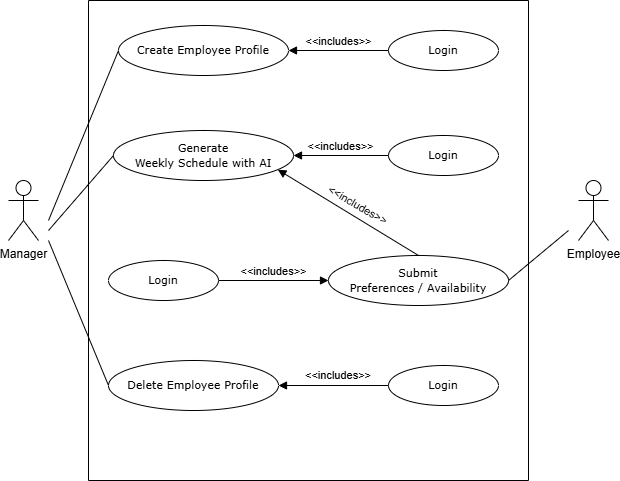

The diagram above was exported from draw.io. Its source (the exported page's mxGraphModel, read from the mxfile embedded in the PNG):
<mxGraphModel dx="1281" dy="527" grid="1" gridSize="10" guides="1" tooltips="1" connect="1" arrows="1" fold="1" page="1" pageScale="1" pageWidth="850" pageHeight="1100" math="0" shadow="0">
  <root>
    <mxCell id="0" />
    <mxCell id="1" parent="0" />
    <mxCell id="cEsLrIs5k_wSKgPHyXZv-1" parent="1" style="shape=umlActor;verticalLabelPosition=bottom;verticalAlign=top;html=1;" value="Manager&lt;div&gt;&lt;br&gt;&lt;/div&gt;" vertex="1">
      <mxGeometry height="60" width="30" x="120" y="220" as="geometry" />
    </mxCell>
    <mxCell id="cEsLrIs5k_wSKgPHyXZv-3" parent="1" style="swimlane;startSize=0;" value="" vertex="1">
      <mxGeometry height="480" width="440" x="200" y="40" as="geometry" />
    </mxCell>
    <mxCell id="cEsLrIs5k_wSKgPHyXZv-6" parent="cEsLrIs5k_wSKgPHyXZv-3" style="ellipse;whiteSpace=wrap;html=1;" value="&lt;span style=&quot;line-height: 115%; font-family: Verdana, sans-serif; border: none;&quot;&gt;&lt;font style=&quot;font-size: 11px;&quot;&gt;Create&amp;nbsp;Employee Profile&lt;/font&gt;&lt;/span&gt;" vertex="1">
      <mxGeometry height="50" width="170" x="30" y="25" as="geometry" />
    </mxCell>
    <mxCell id="cEsLrIs5k_wSKgPHyXZv-9" edge="1" parent="cEsLrIs5k_wSKgPHyXZv-3" source="cEsLrIs5k_wSKgPHyXZv-10" style="html=1;verticalAlign=bottom;endArrow=block;curved=0;rounded=0;entryX=1;entryY=0.5;entryDx=0;entryDy=0;exitX=0;exitY=0.5;exitDx=0;exitDy=0;" target="cEsLrIs5k_wSKgPHyXZv-6" value="&amp;lt;&amp;lt;includes&amp;gt;&amp;gt;">
      <mxGeometry relative="1" width="80" as="geometry">
        <mxPoint x="160" y="30" as="sourcePoint" />
        <mxPoint x="270" y="250" as="targetPoint" />
      </mxGeometry>
    </mxCell>
    <mxCell id="cEsLrIs5k_wSKgPHyXZv-10" parent="cEsLrIs5k_wSKgPHyXZv-3" style="ellipse;whiteSpace=wrap;html=1;" value="&lt;font face=&quot;Verdana&quot; style=&quot;font-size: 11px;&quot;&gt;Login&lt;/font&gt;" vertex="1">
      <mxGeometry height="40" width="110" x="300" y="30" as="geometry" />
    </mxCell>
    <mxCell id="cEsLrIs5k_wSKgPHyXZv-12" parent="cEsLrIs5k_wSKgPHyXZv-3" style="ellipse;whiteSpace=wrap;html=1;" value="&lt;font face=&quot;Verdana&quot; style=&quot;font-size: 11px;&quot;&gt;Login&lt;/font&gt;" vertex="1">
      <mxGeometry height="40" width="110" x="20" y="260" as="geometry" />
    </mxCell>
    <mxCell id="cEsLrIs5k_wSKgPHyXZv-14" parent="cEsLrIs5k_wSKgPHyXZv-3" style="ellipse;whiteSpace=wrap;html=1;" value="&lt;span style=&quot;line-height: 115%; font-family: Verdana, sans-serif; border: none;&quot;&gt;&lt;font style=&quot;font-size: 11px;&quot;&gt;Submit&lt;br/&gt;Preferences / Availability&lt;/font&gt;&lt;/span&gt;" vertex="1">
      <mxGeometry height="50" width="180" x="240" y="255" as="geometry" />
    </mxCell>
    <mxCell id="cEsLrIs5k_wSKgPHyXZv-16" edge="1" parent="cEsLrIs5k_wSKgPHyXZv-3" source="cEsLrIs5k_wSKgPHyXZv-12" style="html=1;verticalAlign=bottom;endArrow=block;curved=0;rounded=0;entryX=0;entryY=0.5;entryDx=0;entryDy=0;exitX=1;exitY=0.5;exitDx=0;exitDy=0;" target="cEsLrIs5k_wSKgPHyXZv-14" value="&amp;lt;&amp;lt;includes&amp;gt;&amp;gt;">
      <mxGeometry relative="1" width="80" as="geometry">
        <mxPoint x="190" y="250" as="sourcePoint" />
        <mxPoint x="270" y="250" as="targetPoint" />
      </mxGeometry>
    </mxCell>
    <mxCell id="cEsLrIs5k_wSKgPHyXZv-24" parent="cEsLrIs5k_wSKgPHyXZv-3" style="ellipse;whiteSpace=wrap;html=1;" value="&lt;font face=&quot;Verdana&quot; style=&quot;font-size: 11px;&quot;&gt;Login&lt;/font&gt;" vertex="1">
      <mxGeometry height="40" width="110" x="300" y="135" as="geometry" />
    </mxCell>
    <mxCell id="cEsLrIs5k_wSKgPHyXZv-25" parent="cEsLrIs5k_wSKgPHyXZv-3" style="ellipse;whiteSpace=wrap;html=1;" value="&lt;span lang=&quot;EN-US&quot; style=&quot;line-height: 115%; font-family: Verdana, sans-serif; border: none;&quot;&gt;&lt;font style=&quot;font-size: 11px;&quot;&gt;Generate&lt;br/&gt;Weekly Schedule with AI&lt;/font&gt;&lt;/span&gt;" vertex="1">
      <mxGeometry height="50" width="180" x="25" y="130" as="geometry" />
    </mxCell>
    <mxCell id="cEsLrIs5k_wSKgPHyXZv-26" edge="1" parent="cEsLrIs5k_wSKgPHyXZv-3" source="cEsLrIs5k_wSKgPHyXZv-24" style="html=1;verticalAlign=bottom;endArrow=block;curved=0;rounded=0;entryX=1;entryY=0.5;entryDx=0;entryDy=0;exitX=0;exitY=0.5;exitDx=0;exitDy=0;" target="cEsLrIs5k_wSKgPHyXZv-25" value="&lt;font face=&quot;Helvetica&quot;&gt;&amp;lt;&amp;lt;includes&amp;gt;&amp;gt;&lt;/font&gt;">
      <mxGeometry relative="1" width="80" as="geometry">
        <mxPoint x="190" y="250" as="sourcePoint" />
        <mxPoint x="270" y="250" as="targetPoint" />
      </mxGeometry>
    </mxCell>
    <mxCell id="cEsLrIs5k_wSKgPHyXZv-28" edge="1" parent="cEsLrIs5k_wSKgPHyXZv-3" source="cEsLrIs5k_wSKgPHyXZv-14" style="html=1;verticalAlign=bottom;endArrow=block;curved=0;rounded=0;entryX=0.913;entryY=0.784;entryDx=0;entryDy=0;exitX=0.5;exitY=0;exitDx=0;exitDy=0;entryPerimeter=0;" target="cEsLrIs5k_wSKgPHyXZv-25" value="">
      <mxGeometry relative="1" width="80" as="geometry">
        <mxPoint x="190" y="250" as="sourcePoint" />
        <mxPoint x="270" y="250" as="targetPoint" />
      </mxGeometry>
    </mxCell>
    <mxCell id="cEsLrIs5k_wSKgPHyXZv-29" parent="cEsLrIs5k_wSKgPHyXZv-3" style="text;html=1;whiteSpace=wrap;strokeColor=none;fillColor=none;align=center;verticalAlign=middle;rounded=0;rotation=30;" value="&lt;font style=&quot;font-size: 11px;&quot; face=&quot;Helvetica&quot;&gt;&amp;lt;&amp;lt;includes&amp;gt;&amp;gt;&lt;/font&gt;" vertex="1">
      <mxGeometry height="30" width="119.32" x="210" y="190.22" as="geometry" />
    </mxCell>
    <mxCell id="cEsLrIs5k_wSKgPHyXZv-31" parent="cEsLrIs5k_wSKgPHyXZv-3" style="ellipse;whiteSpace=wrap;html=1;" value="&lt;font face=&quot;Verdana&quot;&gt;&lt;span style=&quot;font-size: 11px;&quot;&gt;Delete Employee Profile&lt;/span&gt;&lt;/font&gt;" vertex="1">
      <mxGeometry height="50" width="170" x="20" y="360" as="geometry" />
    </mxCell>
    <mxCell id="cEsLrIs5k_wSKgPHyXZv-45" parent="cEsLrIs5k_wSKgPHyXZv-3" style="ellipse;whiteSpace=wrap;html=1;" value="&lt;font face=&quot;Verdana&quot; style=&quot;font-size: 11px;&quot;&gt;Login&lt;/font&gt;" vertex="1">
      <mxGeometry height="40" width="110" x="300" y="365" as="geometry" />
    </mxCell>
    <mxCell id="cEsLrIs5k_wSKgPHyXZv-46" edge="1" parent="cEsLrIs5k_wSKgPHyXZv-3" source="cEsLrIs5k_wSKgPHyXZv-45" style="html=1;verticalAlign=bottom;endArrow=block;curved=0;rounded=0;entryX=1;entryY=0.5;entryDx=0;entryDy=0;exitX=0;exitY=0.5;exitDx=0;exitDy=0;" target="cEsLrIs5k_wSKgPHyXZv-31" value="">
      <mxGeometry relative="1" width="80" as="geometry">
        <mxPoint x="190" y="260" as="sourcePoint" />
        <mxPoint x="270" y="260" as="targetPoint" />
      </mxGeometry>
    </mxCell>
    <mxCell id="cEsLrIs5k_wSKgPHyXZv-47" parent="cEsLrIs5k_wSKgPHyXZv-3" style="text;html=1;whiteSpace=wrap;strokeColor=none;fillColor=none;align=center;verticalAlign=middle;rounded=0;rotation=0;" value="&lt;span style=&quot;font-size: 11px; text-wrap-mode: nowrap; background-color: rgb(255, 255, 255);&quot;&gt;&amp;lt;&amp;lt;includes&amp;gt;&amp;gt;&lt;/span&gt;" vertex="1">
      <mxGeometry height="30" width="90" x="205" y="360" as="geometry" />
    </mxCell>
    <mxCell id="cEsLrIs5k_wSKgPHyXZv-4" parent="1" style="shape=umlActor;verticalLabelPosition=bottom;verticalAlign=top;html=1;outlineConnect=0;" value="Employee" vertex="1">
      <mxGeometry height="60" width="30" x="690" y="220" as="geometry" />
    </mxCell>
    <mxCell id="cEsLrIs5k_wSKgPHyXZv-49" edge="1" parent="1" style="endArrow=none;html=1;rounded=0;entryX=0;entryY=0.5;entryDx=0;entryDy=0;" target="cEsLrIs5k_wSKgPHyXZv-6" value="">
      <mxGeometry height="50" relative="1" width="50" as="geometry">
        <mxPoint x="160" y="260" as="sourcePoint" />
        <mxPoint x="450" y="270" as="targetPoint" />
      </mxGeometry>
    </mxCell>
    <mxCell id="cEsLrIs5k_wSKgPHyXZv-50" edge="1" parent="1" style="endArrow=none;html=1;rounded=0;entryX=0;entryY=0.5;entryDx=0;entryDy=0;" target="cEsLrIs5k_wSKgPHyXZv-25" value="">
      <mxGeometry height="50" relative="1" width="50" as="geometry">
        <mxPoint x="160" y="270" as="sourcePoint" />
        <mxPoint x="450" y="270" as="targetPoint" />
      </mxGeometry>
    </mxCell>
    <mxCell id="cEsLrIs5k_wSKgPHyXZv-51" edge="1" parent="1" style="endArrow=none;html=1;rounded=0;entryX=0;entryY=0.5;entryDx=0;entryDy=0;" target="cEsLrIs5k_wSKgPHyXZv-31" value="">
      <mxGeometry height="50" relative="1" width="50" as="geometry">
        <mxPoint x="160" y="280" as="sourcePoint" />
        <mxPoint x="450" y="270" as="targetPoint" />
      </mxGeometry>
    </mxCell>
    <mxCell id="cEsLrIs5k_wSKgPHyXZv-54" edge="1" parent="1" style="endArrow=none;html=1;rounded=0;entryX=1;entryY=0.5;entryDx=0;entryDy=0;" target="cEsLrIs5k_wSKgPHyXZv-14" value="">
      <mxGeometry height="50" relative="1" width="50" as="geometry">
        <mxPoint x="680" y="270" as="sourcePoint" />
        <mxPoint x="450" y="270" as="targetPoint" />
      </mxGeometry>
    </mxCell>
  </root>
</mxGraphModel>